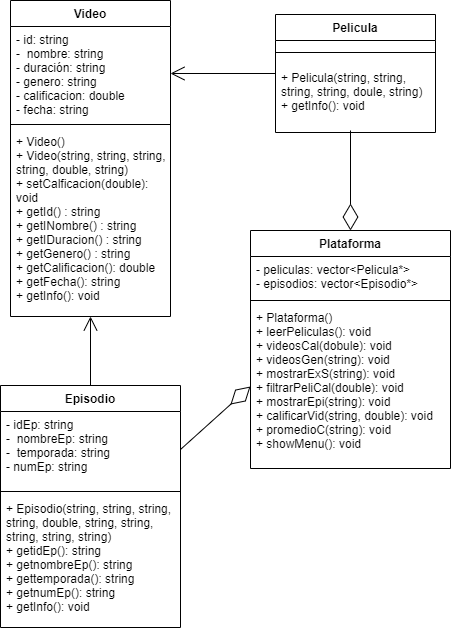

The diagram above was exported from draw.io. Its source (the exported page's mxGraphModel, read from the mxfile embedded in the PNG):
<mxGraphModel dx="1242" dy="652" grid="1" gridSize="10" guides="1" tooltips="1" connect="1" arrows="1" fold="1" page="1" pageScale="1" pageWidth="850" pageHeight="1100" math="0" shadow="0">
  <root>
    <mxCell id="0" />
    <mxCell id="1" parent="0" />
    <mxCell id="2" value="Video" style="swimlane;fontStyle=1;align=center;verticalAlign=top;childLayout=stackLayout;horizontal=1;startSize=26;horizontalStack=0;resizeParent=1;resizeParentMax=0;resizeLast=0;collapsible=1;marginBottom=0;" parent="1" vertex="1">
      <mxGeometry x="160" y="80" width="160" height="316" as="geometry" />
    </mxCell>
    <mxCell id="3" value="- id: string&#10;-  nombre: string&#10;- duración: string&#10;- genero: string&#10;- calificacion: double&#10;- fecha: string" style="text;strokeColor=none;fillColor=none;align=left;verticalAlign=top;spacingLeft=4;spacingRight=4;overflow=hidden;rotatable=0;points=[[0,0.5],[1,0.5]];portConstraint=eastwest;" parent="2" vertex="1">
      <mxGeometry y="26" width="160" height="94" as="geometry" />
    </mxCell>
    <mxCell id="4" value="" style="line;strokeWidth=1;fillColor=none;align=left;verticalAlign=middle;spacingTop=-1;spacingLeft=3;spacingRight=3;rotatable=0;labelPosition=right;points=[];portConstraint=eastwest;strokeColor=inherit;" parent="2" vertex="1">
      <mxGeometry y="120" width="160" height="8" as="geometry" />
    </mxCell>
    <mxCell id="5" value="+ Video()&#10;+ Video(string, string, string,&#10;string, double, string)&#10;+ setCalficacion(double): &#10;void&#10;+ getId() : string&#10;+ getINombre() : string&#10;+ getIDuracion() : string&#10;+ getGenero() : string&#10;+ getCalificacion(): double&#10;+ getFecha(): string&#10;+ getInfo(): void" style="text;strokeColor=none;fillColor=none;align=left;verticalAlign=top;spacingLeft=4;spacingRight=4;overflow=hidden;rotatable=0;points=[[0,0.5],[1,0.5]];portConstraint=eastwest;fontStyle=0" parent="2" vertex="1">
      <mxGeometry y="128" width="160" height="188" as="geometry" />
    </mxCell>
    <mxCell id="10" value="Pelicula" style="swimlane;fontStyle=1;align=center;verticalAlign=top;childLayout=stackLayout;horizontal=1;startSize=26;horizontalStack=0;resizeParent=1;resizeParentMax=0;resizeLast=0;collapsible=1;marginBottom=0;" parent="1" vertex="1">
      <mxGeometry x="425" y="94" width="160" height="118" as="geometry" />
    </mxCell>
    <mxCell id="12" value="" style="line;strokeWidth=1;fillColor=none;align=left;verticalAlign=middle;spacingTop=-1;spacingLeft=3;spacingRight=3;rotatable=0;labelPosition=right;points=[];portConstraint=eastwest;strokeColor=inherit;" parent="10" vertex="1">
      <mxGeometry y="26" width="160" height="24" as="geometry" />
    </mxCell>
    <mxCell id="13" value="+ Pelicula(string, string, &#10;string, string, doule, string)&#10;+ getInfo(): void" style="text;strokeColor=none;fillColor=none;align=left;verticalAlign=top;spacingLeft=4;spacingRight=4;overflow=hidden;rotatable=0;points=[[0,0.5],[1,0.5]];portConstraint=eastwest;fontStyle=0" parent="10" vertex="1">
      <mxGeometry y="50" width="160" height="68" as="geometry" />
    </mxCell>
    <mxCell id="14" value="" style="endArrow=open;endFill=1;endSize=12;html=1;exitX=0;exitY=0.5;exitDx=0;exitDy=0;entryX=1;entryY=0.5;entryDx=0;entryDy=0;" parent="1" source="10" target="3" edge="1">
      <mxGeometry width="160" relative="1" as="geometry">
        <mxPoint x="320" y="180" as="sourcePoint" />
        <mxPoint x="480" y="180" as="targetPoint" />
      </mxGeometry>
    </mxCell>
    <mxCell id="24" value="Plataforma" style="swimlane;fontStyle=1;align=center;verticalAlign=top;childLayout=stackLayout;horizontal=1;startSize=26;horizontalStack=0;resizeParent=1;resizeParentMax=0;resizeLast=0;collapsible=1;marginBottom=0;" parent="1" vertex="1">
      <mxGeometry x="400" y="310" width="200" height="238" as="geometry" />
    </mxCell>
    <mxCell id="25" value="- peliculas: vector&lt;Pelicula*&gt;&#10;- episodios: vector&lt;Episodio*&gt;" style="text;strokeColor=none;fillColor=none;align=left;verticalAlign=top;spacingLeft=4;spacingRight=4;overflow=hidden;rotatable=0;points=[[0,0.5],[1,0.5]];portConstraint=eastwest;" parent="24" vertex="1">
      <mxGeometry y="26" width="200" height="40" as="geometry" />
    </mxCell>
    <mxCell id="26" value="" style="line;strokeWidth=1;fillColor=none;align=left;verticalAlign=middle;spacingTop=-1;spacingLeft=3;spacingRight=3;rotatable=0;labelPosition=right;points=[];portConstraint=eastwest;strokeColor=inherit;" parent="24" vertex="1">
      <mxGeometry y="66" width="200" height="8" as="geometry" />
    </mxCell>
    <mxCell id="27" value="+ Plataforma()&#10;+ leerPeliculas(): void&#10;+ videosCal(dobule): void&#10;+ videosGen(string): void&#10;+ mostrarExS(string): void&#10;+ filtrarPeliCal(double): void&#10;+ mostrarEpi(string): void&#10;+ calificarVid(string, double): void&#10;+ promedioC(string): void&#10;+ showMenu(): void" style="text;strokeColor=none;fillColor=none;align=left;verticalAlign=top;spacingLeft=4;spacingRight=4;overflow=hidden;rotatable=0;points=[[0,0.5],[1,0.5]];portConstraint=eastwest;fontStyle=0" parent="24" vertex="1">
      <mxGeometry y="74" width="200" height="164" as="geometry" />
    </mxCell>
    <mxCell id="29" value="Episodio" style="swimlane;fontStyle=1;align=center;verticalAlign=top;childLayout=stackLayout;horizontal=1;startSize=26;horizontalStack=0;resizeParent=1;resizeParentMax=0;resizeLast=0;collapsible=1;marginBottom=0;" parent="1" vertex="1">
      <mxGeometry x="150" y="465" width="180" height="242" as="geometry" />
    </mxCell>
    <mxCell id="30" value="- idEp: string&#10;-  nombreEp: string&#10;-  temporada: string&#10;- numEp: string" style="text;strokeColor=none;fillColor=none;align=left;verticalAlign=top;spacingLeft=4;spacingRight=4;overflow=hidden;rotatable=0;points=[[0,0.5],[1,0.5]];portConstraint=eastwest;" parent="29" vertex="1">
      <mxGeometry y="26" width="180" height="76" as="geometry" />
    </mxCell>
    <mxCell id="31" value="" style="line;strokeWidth=1;fillColor=none;align=left;verticalAlign=middle;spacingTop=-1;spacingLeft=3;spacingRight=3;rotatable=0;labelPosition=right;points=[];portConstraint=eastwest;strokeColor=inherit;" parent="29" vertex="1">
      <mxGeometry y="102" width="180" height="8" as="geometry" />
    </mxCell>
    <mxCell id="32" value="+ Episodio(string, string, string,&#10;string, double, string, string,&#10;string, string, string)&#10;+ getidEp(): string&#10;+ getnombreEp(): string&#10;+ gettemporada(): string&#10;+ getnumEp(): string&#10;+ getInfo(): void" style="text;strokeColor=none;fillColor=none;align=left;verticalAlign=top;spacingLeft=4;spacingRight=4;overflow=hidden;rotatable=0;points=[[0,0.5],[1,0.5]];portConstraint=eastwest;fontStyle=0" parent="29" vertex="1">
      <mxGeometry y="110" width="180" height="132" as="geometry" />
    </mxCell>
    <mxCell id="33" value="" style="endArrow=open;endFill=1;endSize=12;html=1;exitX=0.5;exitY=0;exitDx=0;exitDy=0;" parent="1" source="29" target="5" edge="1">
      <mxGeometry width="160" relative="1" as="geometry">
        <mxPoint x="345" y="396" as="sourcePoint" />
        <mxPoint x="230" y="420" as="targetPoint" />
      </mxGeometry>
    </mxCell>
    <mxCell id="35" value="" style="endArrow=diamondThin;endFill=0;endSize=24;html=1;exitX=1;exitY=0.5;exitDx=0;exitDy=0;entryX=0;entryY=0.5;entryDx=0;entryDy=0;" edge="1" parent="1" source="30" target="27">
      <mxGeometry width="160" relative="1" as="geometry">
        <mxPoint x="340" y="420" as="sourcePoint" />
        <mxPoint x="500" y="420" as="targetPoint" />
      </mxGeometry>
    </mxCell>
    <mxCell id="37" value="" style="endArrow=diamondThin;endFill=0;endSize=24;html=1;entryX=0.5;entryY=0;entryDx=0;entryDy=0;" edge="1" parent="1" target="24">
      <mxGeometry width="160" relative="1" as="geometry">
        <mxPoint x="500" y="210" as="sourcePoint" />
        <mxPoint x="410" y="476" as="targetPoint" />
      </mxGeometry>
    </mxCell>
  </root>
</mxGraphModel>